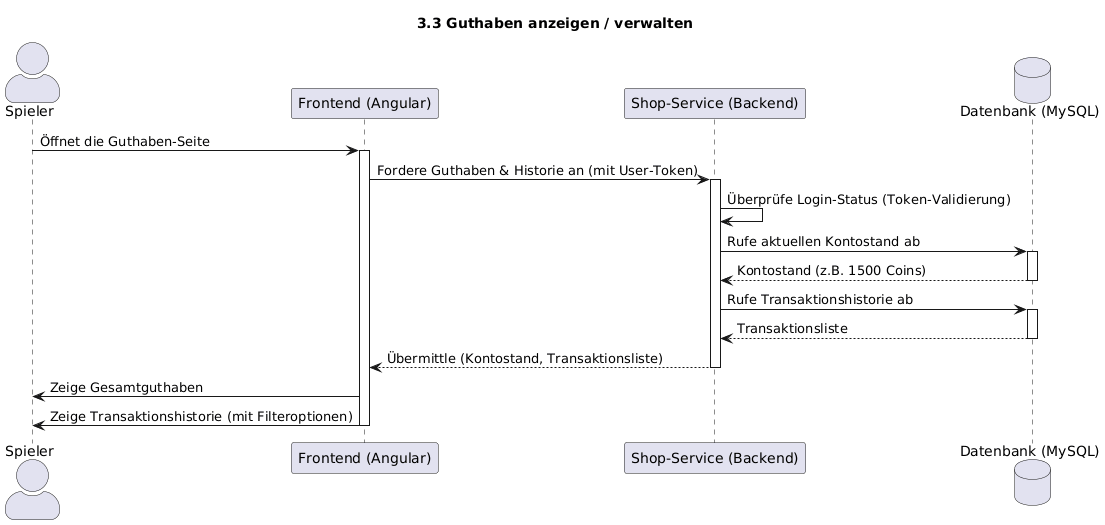

The diagram above was rendered by PlantUML. Its source (embedded in the PNG):
@startuml
' Titel: Sequenzdiagramm für 3.3 Guthaben anzeigen / verwalten
title 3.3 Guthaben anzeigen / verwalten

skinparam sequenceActorStyle awesome

actor "Spieler" as user
participant "Frontend (Angular)" as frontend
participant "Shop-Service (Backend)" as backend
database "Datenbank (MySQL)" as db

' Annahme: Guthabenverwaltung ist Teil des Shop-Service

user -> frontend: Öffnet die Guthaben-Seite
activate frontend

frontend -> backend: Fordere Guthaben & Historie an (mit User-Token)
activate backend

backend -> backend: Überprüfe Login-Status (Token-Validierung)
' Annahme: Token ist gültig (Happy Path)

backend -> db: Rufe aktuellen Kontostand ab
activate db
db --> backend: Kontostand (z.B. 1500 Coins)
deactivate db

backend -> db: Rufe Transaktionshistorie ab
activate db
db --> backend: Transaktionsliste
deactivate db

backend --> frontend: Übermittle (Kontostand, Transaktionsliste)
deactivate backend

frontend -> user: Zeige Gesamtguthaben
frontend -> user: Zeige Transaktionshistorie (mit Filteroptionen)

deactivate frontend
@enduml